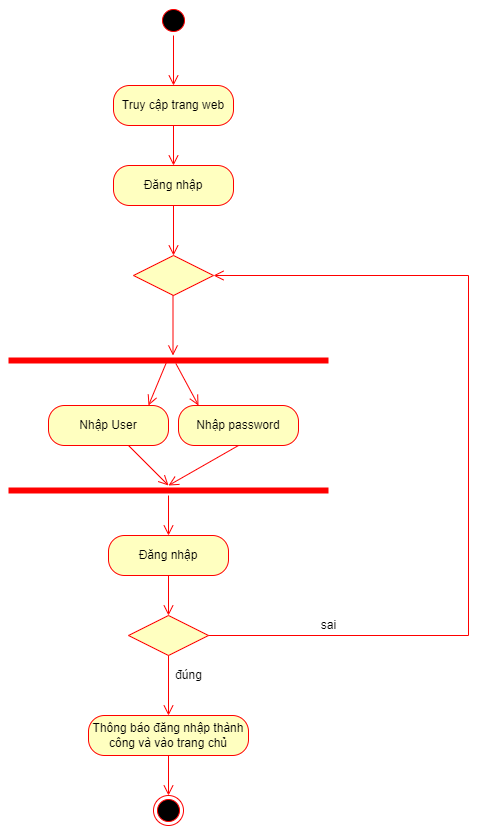

The diagram above was exported from draw.io. Its source (the exported page's mxGraphModel, read from the mxfile embedded in the PNG):
<mxGraphModel dx="782" dy="436" grid="1" gridSize="10" guides="1" tooltips="1" connect="1" arrows="1" fold="1" page="1" pageScale="1" pageWidth="827" pageHeight="1169" math="0" shadow="0">
  <root>
    <mxCell id="0" />
    <mxCell id="1" parent="0" />
    <mxCell id="7F2pHUIBQeKny8PJVh4g-1" value="" style="ellipse;html=1;shape=startState;fillColor=#000000;strokeColor=#ff0000;" vertex="1" parent="1">
      <mxGeometry x="350" width="30" height="30" as="geometry" />
    </mxCell>
    <mxCell id="7F2pHUIBQeKny8PJVh4g-2" value="" style="edgeStyle=orthogonalEdgeStyle;html=1;verticalAlign=bottom;endArrow=open;endSize=8;strokeColor=#ff0000;rounded=0;" edge="1" source="7F2pHUIBQeKny8PJVh4g-1" parent="1">
      <mxGeometry relative="1" as="geometry">
        <mxPoint x="365" y="80" as="targetPoint" />
      </mxGeometry>
    </mxCell>
    <mxCell id="7F2pHUIBQeKny8PJVh4g-3" value="Truy cập trang web" style="rounded=1;whiteSpace=wrap;html=1;arcSize=40;fontColor=#000000;fillColor=#ffffc0;strokeColor=#ff0000;" vertex="1" parent="1">
      <mxGeometry x="305" y="80" width="120" height="40" as="geometry" />
    </mxCell>
    <mxCell id="7F2pHUIBQeKny8PJVh4g-4" value="" style="edgeStyle=orthogonalEdgeStyle;html=1;verticalAlign=bottom;endArrow=open;endSize=8;strokeColor=#ff0000;rounded=0;" edge="1" source="7F2pHUIBQeKny8PJVh4g-3" parent="1">
      <mxGeometry relative="1" as="geometry">
        <mxPoint x="365" y="160" as="targetPoint" />
      </mxGeometry>
    </mxCell>
    <mxCell id="7F2pHUIBQeKny8PJVh4g-5" value="Đăng nhập" style="rounded=1;whiteSpace=wrap;html=1;arcSize=40;fontColor=#000000;fillColor=#ffffc0;strokeColor=#ff0000;" vertex="1" parent="1">
      <mxGeometry x="305" y="160" width="120" height="40" as="geometry" />
    </mxCell>
    <mxCell id="7F2pHUIBQeKny8PJVh4g-6" value="" style="edgeStyle=orthogonalEdgeStyle;html=1;verticalAlign=bottom;endArrow=open;endSize=8;strokeColor=#ff0000;rounded=0;" edge="1" source="7F2pHUIBQeKny8PJVh4g-5" parent="1">
      <mxGeometry relative="1" as="geometry">
        <mxPoint x="365" y="250" as="targetPoint" />
      </mxGeometry>
    </mxCell>
    <mxCell id="7F2pHUIBQeKny8PJVh4g-7" value="" style="rhombus;whiteSpace=wrap;html=1;fillColor=#ffffc0;strokeColor=#ff0000;" vertex="1" parent="1">
      <mxGeometry x="325" y="250" width="80" height="40" as="geometry" />
    </mxCell>
    <mxCell id="7F2pHUIBQeKny8PJVh4g-9" value="" style="html=1;align=left;verticalAlign=top;endArrow=open;endSize=8;strokeColor=#ff0000;rounded=0;" edge="1" parent="1">
      <mxGeometry x="-1" relative="1" as="geometry">
        <mxPoint x="364.5" y="350" as="targetPoint" />
        <mxPoint x="364.5" y="290" as="sourcePoint" />
      </mxGeometry>
    </mxCell>
    <mxCell id="7F2pHUIBQeKny8PJVh4g-10" value="" style="shape=line;html=1;strokeWidth=6;strokeColor=#ff0000;" vertex="1" parent="1">
      <mxGeometry x="200" y="350" width="320" height="10" as="geometry" />
    </mxCell>
    <mxCell id="7F2pHUIBQeKny8PJVh4g-11" value="" style="html=1;verticalAlign=bottom;endArrow=open;endSize=8;strokeColor=#ff0000;rounded=0;exitX=0.493;exitY=0.733;exitDx=0;exitDy=0;exitPerimeter=0;" edge="1" source="7F2pHUIBQeKny8PJVh4g-10" parent="1">
      <mxGeometry relative="1" as="geometry">
        <mxPoint x="340" y="400" as="targetPoint" />
      </mxGeometry>
    </mxCell>
    <mxCell id="7F2pHUIBQeKny8PJVh4g-12" value="" style="html=1;verticalAlign=bottom;endArrow=open;endSize=8;strokeColor=#ff0000;rounded=0;exitX=0.523;exitY=0.8;exitDx=0;exitDy=0;exitPerimeter=0;" edge="1" parent="1" source="7F2pHUIBQeKny8PJVh4g-10">
      <mxGeometry relative="1" as="geometry">
        <mxPoint x="390" y="400" as="targetPoint" />
        <mxPoint x="380" y="410" as="sourcePoint" />
      </mxGeometry>
    </mxCell>
    <mxCell id="7F2pHUIBQeKny8PJVh4g-13" value="Nhập User" style="rounded=1;whiteSpace=wrap;html=1;arcSize=40;fontColor=#000000;fillColor=#ffffc0;strokeColor=#ff0000;" vertex="1" parent="1">
      <mxGeometry x="240" y="400" width="120" height="40" as="geometry" />
    </mxCell>
    <mxCell id="7F2pHUIBQeKny8PJVh4g-14" value="" style="html=1;verticalAlign=bottom;endArrow=open;endSize=8;strokeColor=#ff0000;rounded=0;" edge="1" source="7F2pHUIBQeKny8PJVh4g-13" parent="1">
      <mxGeometry relative="1" as="geometry">
        <mxPoint x="360" y="480" as="targetPoint" />
      </mxGeometry>
    </mxCell>
    <mxCell id="7F2pHUIBQeKny8PJVh4g-16" value="Nhập password" style="rounded=1;whiteSpace=wrap;html=1;arcSize=40;fontColor=#000000;fillColor=#ffffc0;strokeColor=#ff0000;" vertex="1" parent="1">
      <mxGeometry x="370" y="400" width="120" height="40" as="geometry" />
    </mxCell>
    <mxCell id="7F2pHUIBQeKny8PJVh4g-17" value="" style="html=1;verticalAlign=bottom;endArrow=open;endSize=8;strokeColor=#ff0000;rounded=0;exitX=0.5;exitY=1;exitDx=0;exitDy=0;" edge="1" source="7F2pHUIBQeKny8PJVh4g-16" parent="1">
      <mxGeometry relative="1" as="geometry">
        <mxPoint x="360" y="480" as="targetPoint" />
      </mxGeometry>
    </mxCell>
    <mxCell id="7F2pHUIBQeKny8PJVh4g-18" value="" style="shape=line;html=1;strokeWidth=6;strokeColor=#ff0000;" vertex="1" parent="1">
      <mxGeometry x="200" y="480" width="320" height="10" as="geometry" />
    </mxCell>
    <mxCell id="7F2pHUIBQeKny8PJVh4g-19" value="" style="html=1;verticalAlign=bottom;endArrow=open;endSize=8;strokeColor=#ff0000;rounded=0;" edge="1" source="7F2pHUIBQeKny8PJVh4g-18" parent="1">
      <mxGeometry relative="1" as="geometry">
        <mxPoint x="360" y="530" as="targetPoint" />
      </mxGeometry>
    </mxCell>
    <mxCell id="7F2pHUIBQeKny8PJVh4g-21" value="Đăng nhập" style="rounded=1;whiteSpace=wrap;html=1;arcSize=40;fontColor=#000000;fillColor=#ffffc0;strokeColor=#ff0000;" vertex="1" parent="1">
      <mxGeometry x="300" y="530" width="120" height="40" as="geometry" />
    </mxCell>
    <mxCell id="7F2pHUIBQeKny8PJVh4g-22" value="" style="edgeStyle=orthogonalEdgeStyle;html=1;verticalAlign=bottom;endArrow=open;endSize=8;strokeColor=#ff0000;rounded=0;" edge="1" source="7F2pHUIBQeKny8PJVh4g-21" parent="1">
      <mxGeometry relative="1" as="geometry">
        <mxPoint x="360" y="610" as="targetPoint" />
      </mxGeometry>
    </mxCell>
    <mxCell id="7F2pHUIBQeKny8PJVh4g-28" value="" style="rhombus;whiteSpace=wrap;html=1;fillColor=#ffffc0;strokeColor=#ff0000;" vertex="1" parent="1">
      <mxGeometry x="320" y="610" width="80" height="40" as="geometry" />
    </mxCell>
    <mxCell id="7F2pHUIBQeKny8PJVh4g-29" value="" style="edgeStyle=orthogonalEdgeStyle;html=1;align=left;verticalAlign=bottom;endArrow=open;endSize=8;strokeColor=#ff0000;rounded=0;exitX=1;exitY=0.5;exitDx=0;exitDy=0;elbow=vertical;entryX=1;entryY=0.5;entryDx=0;entryDy=0;" edge="1" source="7F2pHUIBQeKny8PJVh4g-28" parent="1" target="7F2pHUIBQeKny8PJVh4g-7">
      <mxGeometry x="-0.8629" y="10" relative="1" as="geometry">
        <mxPoint x="410" y="270" as="targetPoint" />
        <Array as="points">
          <mxPoint x="660" y="630" />
          <mxPoint x="660" y="270" />
        </Array>
        <mxPoint as="offset" />
      </mxGeometry>
    </mxCell>
    <mxCell id="7F2pHUIBQeKny8PJVh4g-30" value="" style="edgeStyle=orthogonalEdgeStyle;html=1;align=left;verticalAlign=top;endArrow=open;endSize=8;strokeColor=#ff0000;rounded=0;" edge="1" source="7F2pHUIBQeKny8PJVh4g-28" parent="1">
      <mxGeometry relative="1" as="geometry">
        <mxPoint x="360" y="710" as="targetPoint" />
        <mxPoint as="offset" />
      </mxGeometry>
    </mxCell>
    <mxCell id="7F2pHUIBQeKny8PJVh4g-33" value="đúng" style="text;html=1;align=center;verticalAlign=middle;resizable=0;points=[];autosize=1;strokeColor=none;fillColor=none;" vertex="1" parent="1">
      <mxGeometry x="360" y="660" width="40" height="20" as="geometry" />
    </mxCell>
    <mxCell id="7F2pHUIBQeKny8PJVh4g-34" value="sai" style="text;html=1;align=center;verticalAlign=middle;resizable=0;points=[];autosize=1;strokeColor=none;fillColor=none;" vertex="1" parent="1">
      <mxGeometry x="505" y="610" width="30" height="20" as="geometry" />
    </mxCell>
    <mxCell id="7F2pHUIBQeKny8PJVh4g-35" value="Thông báo đăng nhập thành công và vào trang chủ" style="rounded=1;whiteSpace=wrap;html=1;arcSize=40;fontColor=#000000;fillColor=#ffffc0;strokeColor=#ff0000;" vertex="1" parent="1">
      <mxGeometry x="280" y="710" width="160" height="40" as="geometry" />
    </mxCell>
    <mxCell id="7F2pHUIBQeKny8PJVh4g-36" value="" style="html=1;verticalAlign=bottom;endArrow=open;endSize=8;strokeColor=#ff0000;rounded=0;elbow=vertical;" edge="1" source="7F2pHUIBQeKny8PJVh4g-35" parent="1">
      <mxGeometry relative="1" as="geometry">
        <mxPoint x="360" y="790" as="targetPoint" />
      </mxGeometry>
    </mxCell>
    <mxCell id="7F2pHUIBQeKny8PJVh4g-37" value="" style="ellipse;html=1;shape=endState;fillColor=#000000;strokeColor=#ff0000;" vertex="1" parent="1">
      <mxGeometry x="345" y="790" width="30" height="30" as="geometry" />
    </mxCell>
  </root>
</mxGraphModel>